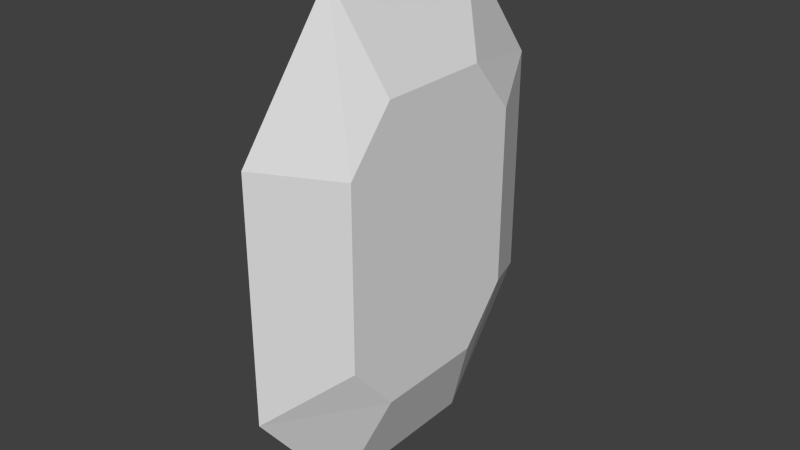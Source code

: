 # Source: amethyst.blend  (saved by Blender 2.59.0; exported with 4.5.12 LTS)
import bpy
from mathutils import Matrix  # noqa: F401  (used for matrix-valued properties, if any)

bpy.ops.wm.read_factory_settings(use_empty=True)
scene = bpy.context.scene
scene.name = 'Scene'

# ---- collections
col_collection_1 = bpy.data.collections.new('Collection 1'); scene.collection.children.link(col_collection_1)

# ---- world
world_world = bpy.data.worlds.new('World'); scene.world = world_world
world_world.color = (0.05088, 0.05088, 0.05088)
world_world.use_sun_shadow = False
world_world.sun_shadow_jitter_overblur = 0.0
world_world.cycles.sampling_method = 'MANUAL'
world_world.cycles.sample_map_resolution = 256

# ---- meshes
me_cylinder_002 = bpy.data.meshes.new('Cylinder.002')
me_cylinder_002.from_pydata([(0.0456, 0.07019, -0.1771), (0.0456, -0.07019, -0.1771), (0.04604, -0.07019, 0.177), (0.04604, 0.07019, 0.177), (0.04568, -0.1278, -0.1099), (0.04595, -0.1278, 0.1098), (0.04568, 0.1278, -0.1099), (0.04595, 0.1278, 0.1098), (-0.0003695, -0.1039, -0.2972), (-0.0003695, 0.1039, -0.2972), (0.000369, 0.1039, 0.2972), (0.0003691, -0.1039, 0.2972), (-0.0001765, -0.2231, -0.142), (0.0001761, -0.2231, 0.142), (-0.0001765, 0.2231, -0.142), (0.0001761, 0.2231, 0.142), (-0.04568, -0.1278, 0.1099), (-0.04595, -0.1278, -0.1098), (-0.04568, 0.1278, 0.1099), (-0.04595, 0.1278, -0.1098), (-0.0456, -0.07019, 0.1771), (-0.0456, 0.07019, 0.1771), (-0.04604, 0.07019, -0.177), (-0.04604, -0.07019, -0.177)], [], [(2, 5, 7, 3), (5, 4, 6, 7), (0, 6, 4, 1), (5, 2, 11, 13), (4, 5, 13, 12), (1, 4, 12, 8), (3, 7, 15, 10), (7, 6, 14, 15), (6, 0, 9, 14), (2, 3, 10, 11), (0, 1, 8, 9), (23, 22, 9, 8), (21, 20, 11, 10), (17, 23, 8, 12), (16, 17, 12, 13), (20, 16, 13, 11), (22, 19, 14, 9), (19, 18, 15, 14), (18, 21, 10, 15), (19, 22, 23, 17), (18, 19, 17, 16), (21, 18, 16, 20)])
_uv = me_cylinder_002.uv_layers.new(name='UVTex')
_uv.uv.foreach_set('vector', [0.4315, 0.1017, 0.423, 0.09154, 0.4611, 0.09153, 0.4526, 0.1017, 0.423, 0.09154, 0.4229, 0.05881, 0.461, 0.05876, 0.4611, 0.09153, 0.4525, 0.04859, 0.461, 0.05876, 0.4229, 0.05881, 0.4314, 0.04867, 0.423, 0.09154, 0.4315, 0.1017, 0.426, 0.1213, 0.4069, 0.09718, 0.4229, 0.05881, 0.423, 0.09154, 0.4069, 0.09718, 0.4069, 0.05312, 0.4314, 0.04867, 0.4229, 0.05881, 0.4069, 0.05312, 0.4258, 0.02902, 0.4526, 0.1017, 0.4611, 0.09153, 0.4771, 0.09715, 0.4584, 0.1212, 0.4611, 0.09153, 0.461, 0.05876, 0.4771, 0.0532, 0.4771, 0.09715, 0.461, 0.05876, 0.4525, 0.04859, 0.4583, 0.0291, 0.4771, 0.0532, 0.4315, 0.1017, 0.4526, 0.1017, 0.4584, 0.1212, 0.426, 0.1213, 0.4525, 0.04859, 0.4314, 0.04867, 0.4258, 0.02902, 0.4583, 0.0291, 0.5475, 0.05925, 0.5268, 0.05912, 0.5212, 0.04002, 0.5531, 0.03996, 0.5269, 0.1112, 0.5476, 0.1112, 0.5529, 0.1305, 0.5212, 0.1303, 0.5558, 0.06924, 0.5475, 0.05925, 0.5531, 0.03996, 0.5717, 0.06373, 0.556, 0.1013, 0.5558, 0.06924, 0.5717, 0.06373, 0.5717, 0.107, 0.5476, 0.1112, 0.556, 0.1013, 0.5717, 0.107, 0.5529, 0.1305, 0.5268, 0.05912, 0.5184, 0.06906, 0.5028, 0.06351, 0.5212, 0.04002, 0.5184, 0.06906, 0.5186, 0.1012, 0.5028, 0.1066, 0.5028, 0.06351, 0.5186, 0.1012, 0.5269, 0.1112, 0.5212, 0.1303, 0.5028, 0.1066, 0.5184, 0.06906, 0.5268, 0.05912, 0.5475, 0.05925, 0.5558, 0.06924, 0.5186, 0.1012, 0.5184, 0.06906, 0.5558, 0.06924, 0.556, 0.1013, 0.5269, 0.1112, 0.5186, 0.1012, 0.556, 0.1013, 0.5476, 0.1112])
me_cylinder_002.use_remesh_preserve_volume = False
me_cylinder_002.use_remesh_preserve_attributes = False
me_cylinder_002.use_mirror_vertex_groups = False
me_cylinder_002.update()

# ---- objects
ob_cylinder_002 = bpy.data.objects.new('Cylinder.002', me_cylinder_002)

# ---- transforms, parenting, visibility, modifiers, constraints
ob_cylinder_002.location = (0.0, 0.0, 0.0)
ob_cylinder_002.lineart.crease_threshold = 0.0

# ---- collection membership
col_collection_1.objects.link(ob_cylinder_002)

# ---- scene / render settings (as saved in the file)
scene.frame_start = 1; scene.frame_end = 250; scene.frame_set(250)
scene.render.engine = 'BLENDER_EEVEE_NEXT'
scene.render.image_settings.color_mode = 'RGB'
scene.render.image_settings.compression = 90
scene.render.resolution_percentage = 50
scene.render.dither_intensity = 0.0
scene.render.bake_margin = 2
scene.render.bake_bias = 0.0
scene.cycles.use_denoising = False
scene.cycles.samples = 10
scene.cycles.sampling_pattern = 'TABULATED_SOBOL'
scene.cycles.light_sampling_threshold = 0.0
scene.cycles.use_adaptive_sampling = False
scene.cycles.use_light_tree = False
scene.cycles.blur_glossy = 0.0
scene.cycles.volume_bounces = 1
scene.cycles.pixel_filter_type = 'GAUSSIAN'
scene.cycles.sample_clamp_indirect = 0.0
scene.view_settings.view_transform = 'Standard'
bpy.context.view_layer.update()

# ---- added for rendering (the .blend has no active camera and no usable light): camera, sun
cam_auto = bpy.data.cameras.new('AutoCamera')
cam_auto.lens = 50.0
cam_auto.sensor_width = 36.0
cam_auto.clip_end = 1000.0
ob_auto_camera = bpy.data.objects.new('AutoCamera', cam_auto)
scene.collection.objects.link(ob_auto_camera)
ob_auto_camera.location = (0.693017, -0.831621, 0.554414)
ob_auto_camera.rotation_euler = (1.09748, -7.21219e-08, 0.694738)
scene.camera = ob_auto_camera
light_auto_sun = bpy.data.lights.new('AutoSun', 'SUN')
light_auto_sun.energy = 3.0
light_auto_sun.angle = 0.0523599
ob_auto_sun = bpy.data.objects.new('AutoSun', light_auto_sun)
scene.collection.objects.link(ob_auto_sun)
ob_auto_sun.rotation_euler = (0.872665, 0.174533, 0.523599)
bpy.context.view_layer.update()
